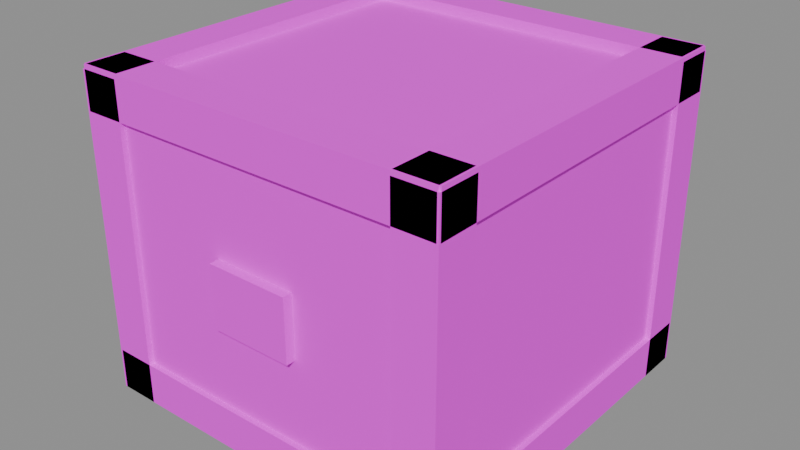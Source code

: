 # Source: logi_storage_crate.blend  (saved by Blender 5.3.31; exported with 4.5.12 LTS)
import bpy
from mathutils import Matrix  # noqa: F401  (used for matrix-valued properties, if any)

bpy.ops.wm.read_factory_settings(use_empty=True)
scene = bpy.context.scene
scene.name = 'Scene'

# ---- images (referenced by path relative to the original .blend; pixels are not part of the script)
import os
ASSET_DIR = os.environ.get("B2B_ASSET_DIR", "")  # directory of the original .blend (textures are referenced by path, not embedded)
HERE = os.path.dirname(os.path.abspath(__file__))  # packed textures are extracted next to this script under _unpacked/

def load_image(name, relpath, width, height, colorspace="sRGB"):
    """Load a texture the original file referenced (path relative to the .blend, or extracted next to this script)."""
    p = next((c for c in (os.path.join(HERE, relpath), os.path.join(ASSET_DIR, relpath)) if relpath and os.path.exists(c)), "")
    if p:
        img = bpy.data.images.load(p, check_existing=True)
        img.name = name
    else:  # same state as the original file: an image datablock whose file is absent (Cycles renders it pink)
        img = bpy.data.images.new(name, width, height)
        img.source = "FILE"
        img.filepath = "//" + (relpath or name)
    img.colorspace_settings.name = colorspace
    return img
img_village_palette_png = load_image('village_palette.png', 'village_palette.png', 1024, 1024, 'sRGB')

# ---- materials (node trees are filled in below, after node groups)
mat_villagepalette = bpy.data.materials.new('VillagePalette')

# ---- material node trees
mat_villagepalette.use_nodes = True; mat_villagepalette.node_tree.nodes.clear()
_N = mat_villagepalette.node_tree.nodes; _L = mat_villagepalette.node_tree.links
n0 = _N.new('ShaderNodeBsdfPrincipled'); n0.name = 'Principled BSDF'; n0.location = (-200, 100)
n0.inputs[2].default_value = 0.9
n0.inputs[10].default_value = 0.005
n1 = _N.new('ShaderNodeOutputMaterial'); n1.name = 'Material Output'; n1.location = (200, 100)
n2 = _N.new('ShaderNodeTexImage'); n2.name = 'Image Texture'; n2.location = (-320, 300)
n2.image = img_village_palette_png
_L.new(n0.outputs[0], n1.inputs[0])
_L.new(n2.outputs[0], n0.inputs[0])
n1.is_active_output = True

# ---- meshes
me_logi_storage_crate = bpy.data.meshes.new('logi_storage_crate')
me_logi_storage_crate.from_pydata([(-1.75, -1.75, 0.0), (1.75, -1.75, 0.0), (1.75, 1.75, 0.0), (-1.75, 1.75, 0.0), (-1.75, -1.75, 3.0), (1.75, -1.75, 3.0), (1.75, 1.75, 3.0), (-1.75, 1.75, 3.0), (-1.8, -1.8, 0.0), (-1.4, -1.8, 0.0), (-1.4, -1.4, 0.0), (-1.8, -1.4, 0.0), (-1.8, -1.8, 3.06), (-1.4, -1.8, 3.06), (-1.4, -1.4, 3.06), (-1.8, -1.4, 3.06), (-1.8, 1.4, 0.0), (-1.4, 1.4, 0.0), (-1.4, 1.8, 0.0), (-1.8, 1.8, 0.0), (-1.8, 1.4, 3.06), (-1.4, 1.4, 3.06), (-1.4, 1.8, 3.06), (-1.8, 1.8, 3.06), (1.4, -1.8, 0.0), (1.8, -1.8, 0.0), (1.8, -1.4, 0.0), (1.4, -1.4, 0.0), (1.4, -1.8, 3.06), (1.8, -1.8, 3.06), (1.8, -1.4, 3.06), (1.4, -1.4, 3.06), (1.4, 1.4, 0.0), (1.8, 1.4, 0.0), (1.8, 1.8, 0.0), (1.4, 1.8, 0.0), (1.4, 1.4, 3.06), (1.8, 1.4, 3.06), (1.8, 1.8, 3.06), (1.4, 1.8, 3.06), (-1.78, -1.8, 0.0), (1.78, -1.8, 0.0), (1.78, -1.4, 0.0), (-1.78, -1.4, 0.0), (-1.78, -1.8, 0.4), (1.78, -1.8, 0.4), (1.78, -1.4, 0.4), (-1.78, -1.4, 0.4), (-1.78, 1.4, 0.0), (1.78, 1.4, 0.0), (1.78, 1.8, 0.0), (-1.78, 1.8, 0.0), (-1.78, 1.4, 0.4), (1.78, 1.4, 0.4), (1.78, 1.8, 0.4), (-1.78, 1.8, 0.4), (-1.8, -1.78, 0.0), (-1.4, -1.78, 0.0), (-1.4, 1.78, 0.0), (-1.8, 1.78, 0.0), (-1.8, -1.78, 0.4), (-1.4, -1.78, 0.4), (-1.4, 1.78, 0.4), (-1.8, 1.78, 0.4), (1.4, -1.78, 0.0), (1.8, -1.78, 0.0), (1.8, 1.78, 0.0), (1.4, 1.78, 0.0), (1.4, -1.78, 0.4), (1.8, -1.78, 0.4), (1.8, 1.78, 0.4), (1.4, 1.78, 0.4), (-1.78, -1.8, 2.7), (1.78, -1.8, 2.7), (1.78, -1.4, 2.7), (-1.78, -1.4, 2.7), (-1.78, -1.8, 3.1), (1.78, -1.8, 3.1), (1.78, -1.4, 3.1), (-1.78, -1.4, 3.1), (-1.78, 1.4, 2.7), (1.78, 1.4, 2.7), (1.78, 1.8, 2.7), (-1.78, 1.8, 2.7), (-1.78, 1.4, 3.1), (1.78, 1.4, 3.1), (1.78, 1.8, 3.1), (-1.78, 1.8, 3.1), (-1.8, -1.78, 2.7), (-1.4, -1.78, 2.7), (-1.4, 1.78, 2.7), (-1.8, 1.78, 2.7), (-1.8, -1.78, 3.1), (-1.4, -1.78, 3.1), (-1.4, 1.78, 3.1), (-1.8, 1.78, 3.1), (1.4, -1.78, 2.7), (1.8, -1.78, 2.7), (1.8, 1.78, 2.7), (1.4, 1.78, 2.7), (1.4, -1.78, 3.1), (1.8, -1.78, 3.1), (1.8, 1.78, 3.1), (1.4, 1.78, 3.1), (-0.4, -1.84, 1.2), (0.4, -1.84, 1.2), (0.4, -1.72, 1.2), (-0.4, -1.72, 1.2), (-0.4, -1.84, 1.8), (0.4, -1.84, 1.8), (0.4, -1.72, 1.8), (-0.4, -1.72, 1.8)], [], [(0, 3, 2, 1), (4, 5, 6, 7), (0, 1, 5, 4), (1, 2, 6, 5), (2, 3, 7, 6), (3, 0, 4, 7), (8, 11, 10, 9), (12, 13, 14, 15), (8, 9, 13, 12), (9, 10, 14, 13), (10, 11, 15, 14), (11, 8, 12, 15), (16, 19, 18, 17), (20, 21, 22, 23), (16, 17, 21, 20), (17, 18, 22, 21), (18, 19, 23, 22), (19, 16, 20, 23), (24, 27, 26, 25), (28, 29, 30, 31), (24, 25, 29, 28), (25, 26, 30, 29), (26, 27, 31, 30), (27, 24, 28, 31), (32, 35, 34, 33), (36, 37, 38, 39), (32, 33, 37, 36), (33, 34, 38, 37), (34, 35, 39, 38), (35, 32, 36, 39), (40, 43, 42, 41), (44, 45, 46, 47), (40, 41, 45, 44), (41, 42, 46, 45), (42, 43, 47, 46), (43, 40, 44, 47), (48, 51, 50, 49), (52, 53, 54, 55), (48, 49, 53, 52), (49, 50, 54, 53), (50, 51, 55, 54), (51, 48, 52, 55), (56, 59, 58, 57), (60, 61, 62, 63), (56, 57, 61, 60), (57, 58, 62, 61), (58, 59, 63, 62), (59, 56, 60, 63), (64, 67, 66, 65), (68, 69, 70, 71), (64, 65, 69, 68), (65, 66, 70, 69), (66, 67, 71, 70), (67, 64, 68, 71), (72, 75, 74, 73), (76, 77, 78, 79), (72, 73, 77, 76), (73, 74, 78, 77), (74, 75, 79, 78), (75, 72, 76, 79), (80, 83, 82, 81), (84, 85, 86, 87), (80, 81, 85, 84), (81, 82, 86, 85), (82, 83, 87, 86), (83, 80, 84, 87), (88, 91, 90, 89), (92, 93, 94, 95), (88, 89, 93, 92), (89, 90, 94, 93), (90, 91, 95, 94), (91, 88, 92, 95), (96, 99, 98, 97), (100, 101, 102, 103), (96, 97, 101, 100), (97, 98, 102, 101), (98, 99, 103, 102), (99, 96, 100, 103), (104, 107, 106, 105), (108, 109, 110, 111), (104, 105, 109, 108), (105, 106, 110, 109), (106, 107, 111, 110), (107, 104, 108, 111)])
_uv = me_logi_storage_crate.uv_layers.new(name='UVMap')
_uv.uv.foreach_set('vector', [0.1484, 0.44, 0.1484, 0.44, 0.1484, 0.44, 0.1484, 0.44, 0.1484, 0.62, 0.1484, 0.62, 0.1484, 0.62, 0.1484, 0.62, 0.1484, 0.44, 0.1484, 0.44, 0.1484, 0.62, 0.1484, 0.62, 0.1484, 0.44, 0.1484, 0.44, 0.1484, 0.62, 0.1484, 0.62, 0.1484, 0.44, 0.1484, 0.44, 0.1484, 0.62, 0.1484, 0.62, 0.1484, 0.44, 0.1484, 0.44, 0.1484, 0.62, 0.1484, 0.62, 0.1328, 0.42, 0.1328, 0.42, 0.1328, 0.42, 0.1328, 0.42, 0.1328, 0.6, 0.1328, 0.6, 0.1328, 0.6, 0.1328, 0.6, 0.1328, 0.42, 0.1328, 0.42, 0.1328, 0.6, 0.1328, 0.6, 0.1328, 0.42, 0.1328, 0.42, 0.1328, 0.6, 0.1328, 0.6, 0.1328, 0.42, 0.1328, 0.42, 0.1328, 0.6, 0.1328, 0.6, 0.1328, 0.42, 0.1328, 0.42, 0.1328, 0.6, 0.1328, 0.6, 0.1328, 0.42, 0.1328, 0.42, 0.1328, 0.42, 0.1328, 0.42, 0.1328, 0.6, 0.1328, 0.6, 0.1328, 0.6, 0.1328, 0.6, 0.1328, 0.42, 0.1328, 0.42, 0.1328, 0.6, 0.1328, 0.6, 0.1328, 0.42, 0.1328, 0.42, 0.1328, 0.6, 0.1328, 0.6, 0.1328, 0.42, 0.1328, 0.42, 0.1328, 0.6, 0.1328, 0.6, 0.1328, 0.42, 0.1328, 0.42, 0.1328, 0.6, 0.1328, 0.6, 0.1328, 0.42, 0.1328, 0.42, 0.1328, 0.42, 0.1328, 0.42, 0.1328, 0.6, 0.1328, 0.6, 0.1328, 0.6, 0.1328, 0.6, 0.1328, 0.42, 0.1328, 0.42, 0.1328, 0.6, 0.1328, 0.6, 0.1328, 0.42, 0.1328, 0.42, 0.1328, 0.6, 0.1328, 0.6, 0.1328, 0.42, 0.1328, 0.42, 0.1328, 0.6, 0.1328, 0.6, 0.1328, 0.42, 0.1328, 0.42, 0.1328, 0.6, 0.1328, 0.6, 0.1328, 0.42, 0.1328, 0.42, 0.1328, 0.42, 0.1328, 0.42, 0.1328, 0.6, 0.1328, 0.6, 0.1328, 0.6, 0.1328, 0.6, 0.1328, 0.42, 0.1328, 0.42, 0.1328, 0.6, 0.1328, 0.6, 0.1328, 0.42, 0.1328, 0.42, 0.1328, 0.6, 0.1328, 0.6, 0.1328, 0.42, 0.1328, 0.42, 0.1328, 0.6, 0.1328, 0.6, 0.1328, 0.42, 0.1328, 0.42, 0.1328, 0.6, 0.1328, 0.6, 0.1328, 0.42, 0.1328, 0.42, 0.1328, 0.42, 0.1328, 0.42, 0.1328, 0.6, 0.1328, 0.6, 0.1328, 0.6, 0.1328, 0.6, 0.1328, 0.42, 0.1328, 0.42, 0.1328, 0.6, 0.1328, 0.6, 0.1328, 0.42, 0.1328, 0.42, 0.1328, 0.6, 0.1328, 0.6, 0.1328, 0.42, 0.1328, 0.42, 0.1328, 0.6, 0.1328, 0.6, 0.1328, 0.42, 0.1328, 0.42, 0.1328, 0.6, 0.1328, 0.6, 0.1328, 0.42, 0.1328, 0.42, 0.1328, 0.42, 0.1328, 0.42, 0.1328, 0.6, 0.1328, 0.6, 0.1328, 0.6, 0.1328, 0.6, 0.1328, 0.42, 0.1328, 0.42, 0.1328, 0.6, 0.1328, 0.6, 0.1328, 0.42, 0.1328, 0.42, 0.1328, 0.6, 0.1328, 0.6, 0.1328, 0.42, 0.1328, 0.42, 0.1328, 0.6, 0.1328, 0.6, 0.1328, 0.42, 0.1328, 0.42, 0.1328, 0.6, 0.1328, 0.6, 0.1328, 0.42, 0.1328, 0.42, 0.1328, 0.42, 0.1328, 0.42, 0.1328, 0.6, 0.1328, 0.6, 0.1328, 0.6, 0.1328, 0.6, 0.1328, 0.42, 0.1328, 0.42, 0.1328, 0.6, 0.1328, 0.6, 0.1328, 0.42, 0.1328, 0.42, 0.1328, 0.6, 0.1328, 0.6, 0.1328, 0.42, 0.1328, 0.42, 0.1328, 0.6, 0.1328, 0.6, 0.1328, 0.42, 0.1328, 0.42, 0.1328, 0.6, 0.1328, 0.6, 0.1328, 0.42, 0.1328, 0.42, 0.1328, 0.42, 0.1328, 0.42, 0.1328, 0.6, 0.1328, 0.6, 0.1328, 0.6, 0.1328, 0.6, 0.1328, 0.42, 0.1328, 0.42, 0.1328, 0.6, 0.1328, 0.6, 0.1328, 0.42, 0.1328, 0.42, 0.1328, 0.6, 0.1328, 0.6, 0.1328, 0.42, 0.1328, 0.42, 0.1328, 0.6, 0.1328, 0.6, 0.1328, 0.42, 0.1328, 0.42, 0.1328, 0.6, 0.1328, 0.6, 0.1328, 0.42, 0.1328, 0.42, 0.1328, 0.42, 0.1328, 0.42, 0.1328, 0.6, 0.1328, 0.6, 0.1328, 0.6, 0.1328, 0.6, 0.1328, 0.42, 0.1328, 0.42, 0.1328, 0.6, 0.1328, 0.6, 0.1328, 0.42, 0.1328, 0.42, 0.1328, 0.6, 0.1328, 0.6, 0.1328, 0.42, 0.1328, 0.42, 0.1328, 0.6, 0.1328, 0.6, 0.1328, 0.42, 0.1328, 0.42, 0.1328, 0.6, 0.1328, 0.6, 0.1328, 0.42, 0.1328, 0.42, 0.1328, 0.42, 0.1328, 0.42, 0.1328, 0.6, 0.1328, 0.6, 0.1328, 0.6, 0.1328, 0.6, 0.1328, 0.42, 0.1328, 0.42, 0.1328, 0.6, 0.1328, 0.6, 0.1328, 0.42, 0.1328, 0.42, 0.1328, 0.6, 0.1328, 0.6, 0.1328, 0.42, 0.1328, 0.42, 0.1328, 0.6, 0.1328, 0.6, 0.1328, 0.42, 0.1328, 0.42, 0.1328, 0.6, 0.1328, 0.6, 0.1328, 0.42, 0.1328, 0.42, 0.1328, 0.42, 0.1328, 0.42, 0.1328, 0.6, 0.1328, 0.6, 0.1328, 0.6, 0.1328, 0.6, 0.1328, 0.42, 0.1328, 0.42, 0.1328, 0.6, 0.1328, 0.6, 0.1328, 0.42, 0.1328, 0.42, 0.1328, 0.6, 0.1328, 0.6, 0.1328, 0.42, 0.1328, 0.42, 0.1328, 0.6, 0.1328, 0.6, 0.1328, 0.42, 0.1328, 0.42, 0.1328, 0.6, 0.1328, 0.6, 0.1328, 0.42, 0.1328, 0.42, 0.1328, 0.42, 0.1328, 0.42, 0.1328, 0.6, 0.1328, 0.6, 0.1328, 0.6, 0.1328, 0.6, 0.1328, 0.42, 0.1328, 0.42, 0.1328, 0.6, 0.1328, 0.6, 0.1328, 0.42, 0.1328, 0.42, 0.1328, 0.6, 0.1328, 0.6, 0.1328, 0.42, 0.1328, 0.42, 0.1328, 0.6, 0.1328, 0.6, 0.1328, 0.42, 0.1328, 0.42, 0.1328, 0.6, 0.1328, 0.6, 0.4453, 0.42, 0.4453, 0.42, 0.4453, 0.42, 0.4453, 0.42, 0.4453, 0.6, 0.4453, 0.6, 0.4453, 0.6, 0.4453, 0.6, 0.4453, 0.42, 0.4453, 0.42, 0.4453, 0.6, 0.4453, 0.6, 0.4453, 0.42, 0.4453, 0.42, 0.4453, 0.6, 0.4453, 0.6, 0.4453, 0.42, 0.4453, 0.42, 0.4453, 0.6, 0.4453, 0.6, 0.4453, 0.42, 0.4453, 0.42, 0.4453, 0.6, 0.4453, 0.6])
me_logi_storage_crate.materials.append(mat_villagepalette)
me_logi_storage_crate.update()

# ---- objects
ob_logi_storage_crate = bpy.data.objects.new('logi_storage_crate', me_logi_storage_crate)

# ---- transforms, parenting, visibility, modifiers, constraints
ob_logi_storage_crate.location = (0.0, 0.0, 0.0)

# ---- collection membership
scene.collection.objects.link(ob_logi_storage_crate)

# ---- scene / render settings (as saved in the file)
scene.frame_start = 1; scene.frame_end = 250; scene.frame_set(1)
scene.render.engine = 'BLENDER_EEVEE_NEXT'
scene.render.bake_bias = 0.0
scene.render.bake_samples = 0
scene.render.compositor_device = 'GPU'
scene.eevee.use_volume_custom_range = False
scene.eevee.fast_gi_thickness_near = 0.1
scene.eevee.fast_gi_thickness_far = 0.0
scene.eevee.ray_tracing_options.screen_trace_thickness = 0.1
bpy.context.view_layer.update()

# ---- added for rendering (the .blend has no active camera and no usable light): camera, sun + grey world if the file has none
cam_auto = bpy.data.cameras.new('AutoCamera')
cam_auto.lens = 50.0
cam_auto.sensor_width = 36.0
cam_auto.clip_end = 1000.0
ob_auto_camera = bpy.data.objects.new('AutoCamera', cam_auto)
scene.collection.objects.link(ob_auto_camera)
ob_auto_camera.location = (5.53742, -6.66491, 5.97994)
ob_auto_camera.rotation_euler = (1.09748, -7.21219e-08, 0.694738)
scene.camera = ob_auto_camera
light_auto_sun = bpy.data.lights.new('AutoSun', 'SUN')
light_auto_sun.energy = 3.0
light_auto_sun.angle = 0.0523599
ob_auto_sun = bpy.data.objects.new('AutoSun', light_auto_sun)
scene.collection.objects.link(ob_auto_sun)
ob_auto_sun.rotation_euler = (0.872665, 0.174533, 0.523599)
if scene.world is None:
    world_auto = bpy.data.worlds.new('AutoWorld')
    world_auto.color = (0.3, 0.3, 0.3)
    scene.world = world_auto
bpy.context.view_layer.update()
